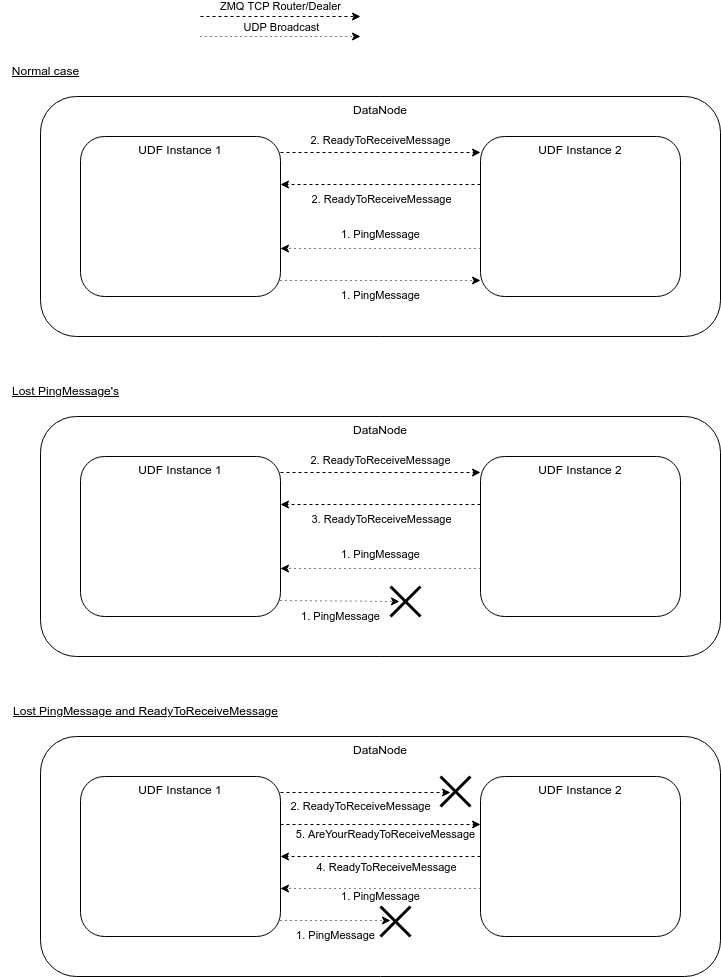

The diagram above was exported from draw.io. Its source (the exported page's mxGraphModel, read from the mxfile embedded in the PNG):
<mxGraphModel dx="740" dy="1446" grid="1" gridSize="10" guides="1" tooltips="1" connect="1" arrows="1" fold="1" page="1" pageScale="1" pageWidth="850" pageHeight="1100" math="0" shadow="0">
  <root>
    <mxCell id="0" />
    <mxCell id="1" parent="0" />
    <mxCell id="4" value="DataNode" style="rounded=1;whiteSpace=wrap;html=1;align=center;verticalAlign=top;" parent="1" vertex="1">
      <mxGeometry x="240" y="-80" width="680" height="240" as="geometry" />
    </mxCell>
    <mxCell id="3" value="UDF Instance 2" style="rounded=1;whiteSpace=wrap;html=1;verticalAlign=top;align=center;points=[[0,0.1],[0,0.3],[0,0.5],[0,0.7],[0,0.9]]" parent="1" vertex="1">
      <mxGeometry x="680" y="-40" width="200" height="160" as="geometry" />
    </mxCell>
    <mxCell id="2" value="UDF Instance 1" style="rounded=1;whiteSpace=wrap;html=1;verticalAlign=top;align=center;points=[[1,0.1],[1,0.3],[1,0.5],[1,0.7],[1,0.9]]" parent="1" vertex="1">
      <mxGeometry x="280" y="-40" width="200" height="160" as="geometry" />
    </mxCell>
    <mxCell id="SpRUZj5rpID_NDbyAKTw-33" value="1. PingMessage" style="rounded=0;orthogonalLoop=1;jettySize=auto;html=1;exitX=1;exitY=0.9;exitDx=0;exitDy=0;entryX=0;entryY=0.9;entryDx=0;entryDy=0;dashed=1;dashPattern=1 4;" parent="1" source="2" target="3" edge="1">
      <mxGeometry y="-15" relative="1" as="geometry">
        <mxPoint as="offset" />
        <mxPoint x="440" y="325" as="sourcePoint" />
        <mxPoint x="720" y="325" as="targetPoint" />
      </mxGeometry>
    </mxCell>
    <mxCell id="SpRUZj5rpID_NDbyAKTw-32" value="2. ReadyToReceiveMessage" style="rounded=0;orthogonalLoop=1;jettySize=auto;html=1;entryX=0;entryY=0.1;entryDx=0;entryDy=0;dashed=1;exitX=1;exitY=0.1;exitDx=0;exitDy=0;" parent="1" source="2" target="3" edge="1">
      <mxGeometry y="12" relative="1" as="geometry">
        <mxPoint as="offset" />
        <mxPoint x="480" y="55" as="sourcePoint" />
        <mxPoint x="720" y="55" as="targetPoint" />
      </mxGeometry>
    </mxCell>
    <mxCell id="SpRUZj5rpID_NDbyAKTw-25" value="1. PingMessage" style="rounded=0;orthogonalLoop=1;jettySize=auto;html=1;entryX=1;entryY=0.7;entryDx=0;entryDy=0;exitX=0;exitY=0.7;exitDx=0;exitDy=0;dashed=1;dashPattern=1 4;" parent="1" source="3" target="2" edge="1">
      <mxGeometry y="-14" relative="1" as="geometry">
        <mxPoint as="offset" />
        <mxPoint x="720" y="295" as="sourcePoint" />
        <mxPoint x="440" y="295" as="targetPoint" />
      </mxGeometry>
    </mxCell>
    <mxCell id="SpRUZj5rpID_NDbyAKTw-36" style="rounded=0;orthogonalLoop=1;jettySize=auto;html=1;exitX=0;exitY=0.3;exitDx=0;exitDy=0;entryX=1;entryY=0.3;entryDx=0;entryDy=0;dashed=1;" parent="1" source="3" target="2" edge="1">
      <mxGeometry relative="1" as="geometry">
        <mxPoint x="720" y="85" as="sourcePoint" />
        <mxPoint x="440" y="85" as="targetPoint" />
      </mxGeometry>
    </mxCell>
    <mxCell id="SpRUZj5rpID_NDbyAKTw-37" value="2. ReadyToReceiveMessage" style="edgeLabel;html=1;align=center;verticalAlign=middle;resizable=0;points=[];" parent="SpRUZj5rpID_NDbyAKTw-36" vertex="1" connectable="0">
      <mxGeometry x="0.142" y="3" relative="1" as="geometry">
        <mxPoint x="14" y="11" as="offset" />
      </mxGeometry>
    </mxCell>
    <mxCell id="SpRUZj5rpID_NDbyAKTw-83" value="&lt;u&gt;Normal case&lt;/u&gt;" style="text;html=1;align=center;verticalAlign=middle;resizable=0;points=[];autosize=1;strokeColor=none;fillColor=none;" parent="1" vertex="1">
      <mxGeometry x="200" y="-120" width="90" height="30" as="geometry" />
    </mxCell>
    <mxCell id="SpRUZj5rpID_NDbyAKTw-84" value="&lt;u&gt;Lost PingMessage's&lt;/u&gt;" style="text;html=1;align=center;verticalAlign=middle;resizable=0;points=[];autosize=1;strokeColor=none;fillColor=none;" parent="1" vertex="1">
      <mxGeometry x="200" y="200" width="130" height="30" as="geometry" />
    </mxCell>
    <mxCell id="13" value="ZMQ TCP Router/Dealer" style="endArrow=classic;html=1;rounded=0;dashed=1;" parent="1" edge="1">
      <mxGeometry y="10" width="50" height="50" relative="1" as="geometry">
        <mxPoint x="400" y="-160" as="sourcePoint" />
        <mxPoint x="560" y="-160" as="targetPoint" />
        <mxPoint as="offset" />
      </mxGeometry>
    </mxCell>
    <mxCell id="18" value="" style="endArrow=classic;html=1;rounded=0;dashed=1;dashPattern=1 4;" parent="1" edge="1">
      <mxGeometry width="50" height="50" relative="1" as="geometry">
        <mxPoint x="400" y="-140" as="sourcePoint" />
        <mxPoint x="560" y="-140" as="targetPoint" />
      </mxGeometry>
    </mxCell>
    <mxCell id="19" value="UDP Broadcast" style="edgeLabel;html=1;align=center;verticalAlign=middle;resizable=0;points=[];" parent="18" vertex="1" connectable="0">
      <mxGeometry x="0.4778" y="-3" relative="1" as="geometry">
        <mxPoint x="-38" y="-13" as="offset" />
      </mxGeometry>
    </mxCell>
    <mxCell id="20" value="DataNode" style="rounded=1;whiteSpace=wrap;html=1;align=center;verticalAlign=top;" vertex="1" parent="1">
      <mxGeometry x="240" y="240" width="680" height="240" as="geometry" />
    </mxCell>
    <mxCell id="21" value="UDF Instance 2" style="rounded=1;whiteSpace=wrap;html=1;verticalAlign=top;align=center;points=[[0,0.1],[0,0.3],[0,0.5],[0,0.7],[0,0.9]]" vertex="1" parent="1">
      <mxGeometry x="680" y="280" width="200" height="160" as="geometry" />
    </mxCell>
    <mxCell id="22" value="UDF Instance 1" style="rounded=1;whiteSpace=wrap;html=1;verticalAlign=top;align=center;points=[[1,0.1],[1,0.3],[1,0.5],[1,0.7],[1,0.9]]" vertex="1" parent="1">
      <mxGeometry x="280" y="280" width="200" height="160" as="geometry" />
    </mxCell>
    <mxCell id="23" value="1. PingMessage" style="rounded=0;orthogonalLoop=1;jettySize=auto;html=1;exitX=1;exitY=0.9;exitDx=0;exitDy=0;dashed=1;dashPattern=1 4;" edge="1" parent="1" source="22">
      <mxGeometry y="-15" relative="1" as="geometry">
        <mxPoint as="offset" />
        <mxPoint x="440" y="605" as="sourcePoint" />
        <mxPoint x="599" y="425" as="targetPoint" />
      </mxGeometry>
    </mxCell>
    <mxCell id="24" value="2. ReadyToReceiveMessage" style="rounded=0;orthogonalLoop=1;jettySize=auto;html=1;entryX=0;entryY=0.1;entryDx=0;entryDy=0;dashed=1;exitX=1;exitY=0.1;exitDx=0;exitDy=0;" edge="1" parent="1" source="22" target="21">
      <mxGeometry y="12" relative="1" as="geometry">
        <mxPoint as="offset" />
        <mxPoint x="480" y="335" as="sourcePoint" />
        <mxPoint x="720" y="335" as="targetPoint" />
      </mxGeometry>
    </mxCell>
    <mxCell id="25" value="1. PingMessage" style="rounded=0;orthogonalLoop=1;jettySize=auto;html=1;entryX=1;entryY=0.7;entryDx=0;entryDy=0;exitX=0;exitY=0.7;exitDx=0;exitDy=0;dashed=1;dashPattern=1 4;" edge="1" parent="1" source="21" target="22">
      <mxGeometry y="-14" relative="1" as="geometry">
        <mxPoint as="offset" />
        <mxPoint x="720" y="575" as="sourcePoint" />
        <mxPoint x="440" y="575" as="targetPoint" />
      </mxGeometry>
    </mxCell>
    <mxCell id="26" style="rounded=0;orthogonalLoop=1;jettySize=auto;html=1;exitX=0;exitY=0.3;exitDx=0;exitDy=0;entryX=1;entryY=0.3;entryDx=0;entryDy=0;dashed=1;" edge="1" parent="1" source="21" target="22">
      <mxGeometry relative="1" as="geometry">
        <mxPoint x="720" y="365" as="sourcePoint" />
        <mxPoint x="440" y="365" as="targetPoint" />
      </mxGeometry>
    </mxCell>
    <mxCell id="27" value="3. ReadyToReceiveMessage" style="edgeLabel;html=1;align=center;verticalAlign=middle;resizable=0;points=[];" vertex="1" connectable="0" parent="26">
      <mxGeometry x="0.142" y="3" relative="1" as="geometry">
        <mxPoint x="14" y="11" as="offset" />
      </mxGeometry>
    </mxCell>
    <mxCell id="SpRUZj5rpID_NDbyAKTw-86" value="" style="group;" parent="1" vertex="1" connectable="0">
      <mxGeometry x="590" y="410" width="30" height="30" as="geometry" />
    </mxCell>
    <mxCell id="SpRUZj5rpID_NDbyAKTw-87" value="" style="endArrow=none;html=1;rounded=0;strokeWidth=3;" parent="SpRUZj5rpID_NDbyAKTw-86" edge="1">
      <mxGeometry width="50" height="50" relative="1" as="geometry">
        <mxPoint y="30" as="sourcePoint" />
        <mxPoint x="30" as="targetPoint" />
      </mxGeometry>
    </mxCell>
    <mxCell id="SpRUZj5rpID_NDbyAKTw-88" value="" style="endArrow=none;html=1;rounded=0;strokeWidth=3;" parent="SpRUZj5rpID_NDbyAKTw-86" edge="1">
      <mxGeometry width="50" height="50" relative="1" as="geometry">
        <mxPoint as="sourcePoint" />
        <mxPoint x="30" y="30" as="targetPoint" />
      </mxGeometry>
    </mxCell>
    <mxCell id="28" value="DataNode" style="rounded=1;whiteSpace=wrap;html=1;align=center;verticalAlign=top;" vertex="1" parent="1">
      <mxGeometry x="240" y="560" width="680" height="240" as="geometry" />
    </mxCell>
    <mxCell id="29" value="UDF Instance 2" style="rounded=1;whiteSpace=wrap;html=1;verticalAlign=top;align=center;points=[[0,0.1],[0,0.3],[0,0.5],[0,0.7],[0,0.9]]" vertex="1" parent="1">
      <mxGeometry x="680" y="600" width="200" height="160" as="geometry" />
    </mxCell>
    <mxCell id="30" value="UDF Instance 1" style="rounded=1;whiteSpace=wrap;html=1;verticalAlign=top;align=center;points=[[1,0.1],[1,0.3],[1,0.5],[1,0.7],[1,0.9]]" vertex="1" parent="1">
      <mxGeometry x="280" y="600" width="200" height="160" as="geometry" />
    </mxCell>
    <mxCell id="31" value="1. PingMessage" style="rounded=0;orthogonalLoop=1;jettySize=auto;html=1;exitX=1;exitY=0.9;exitDx=0;exitDy=0;dashed=1;dashPattern=1 4;" edge="1" parent="1" source="30">
      <mxGeometry y="-15" relative="1" as="geometry">
        <mxPoint as="offset" />
        <mxPoint x="440" y="925" as="sourcePoint" />
        <mxPoint x="590" y="744" as="targetPoint" />
      </mxGeometry>
    </mxCell>
    <mxCell id="32" value="2. ReadyToReceiveMessage" style="rounded=0;orthogonalLoop=1;jettySize=auto;html=1;dashed=1;exitX=1;exitY=0.1;exitDx=0;exitDy=0;" edge="1" parent="1" source="30">
      <mxGeometry x="-0.0588" y="-14" relative="1" as="geometry">
        <mxPoint as="offset" />
        <mxPoint x="480" y="655" as="sourcePoint" />
        <mxPoint x="650" y="616" as="targetPoint" />
      </mxGeometry>
    </mxCell>
    <mxCell id="33" value="1. PingMessage" style="rounded=0;orthogonalLoop=1;jettySize=auto;html=1;entryX=1;entryY=0.7;entryDx=0;entryDy=0;exitX=0;exitY=0.7;exitDx=0;exitDy=0;dashed=1;dashPattern=1 4;" edge="1" parent="1" source="29" target="30">
      <mxGeometry y="8" relative="1" as="geometry">
        <mxPoint as="offset" />
        <mxPoint x="720" y="895" as="sourcePoint" />
        <mxPoint x="440" y="895" as="targetPoint" />
      </mxGeometry>
    </mxCell>
    <mxCell id="34" style="rounded=0;orthogonalLoop=1;jettySize=auto;html=1;exitX=0;exitY=0.5;exitDx=0;exitDy=0;entryX=1;entryY=0.5;entryDx=0;entryDy=0;dashed=1;" edge="1" parent="1" source="29" target="30">
      <mxGeometry relative="1" as="geometry">
        <mxPoint x="720" y="685" as="sourcePoint" />
        <mxPoint x="440" y="685" as="targetPoint" />
      </mxGeometry>
    </mxCell>
    <mxCell id="35" value="4. ReadyToReceiveMessage" style="edgeLabel;html=1;align=center;verticalAlign=middle;resizable=0;points=[];" vertex="1" connectable="0" parent="34">
      <mxGeometry x="0.142" y="3" relative="1" as="geometry">
        <mxPoint x="19" y="7" as="offset" />
      </mxGeometry>
    </mxCell>
    <mxCell id="36" value="" style="group;" vertex="1" connectable="0" parent="1">
      <mxGeometry x="580" y="730" width="30" height="30" as="geometry" />
    </mxCell>
    <mxCell id="37" value="" style="endArrow=none;html=1;rounded=0;strokeWidth=3;" edge="1" parent="36">
      <mxGeometry width="50" height="50" relative="1" as="geometry">
        <mxPoint y="30" as="sourcePoint" />
        <mxPoint x="30" as="targetPoint" />
      </mxGeometry>
    </mxCell>
    <mxCell id="38" value="" style="endArrow=none;html=1;rounded=0;strokeWidth=3;" edge="1" parent="36">
      <mxGeometry width="50" height="50" relative="1" as="geometry">
        <mxPoint as="sourcePoint" />
        <mxPoint x="30" y="30" as="targetPoint" />
      </mxGeometry>
    </mxCell>
    <mxCell id="39" value="&lt;u&gt;Lost PingMessage and ReadyToReceiveMessage&lt;/u&gt;" style="text;html=1;align=center;verticalAlign=middle;resizable=0;points=[];autosize=1;strokeColor=none;fillColor=none;" vertex="1" parent="1">
      <mxGeometry x="200" y="520" width="290" height="30" as="geometry" />
    </mxCell>
    <mxCell id="40" value="" style="group;" vertex="1" connectable="0" parent="1">
      <mxGeometry x="640" y="600" width="30" height="30" as="geometry" />
    </mxCell>
    <mxCell id="41" value="" style="endArrow=none;html=1;rounded=0;strokeWidth=3;" edge="1" parent="40">
      <mxGeometry width="50" height="50" relative="1" as="geometry">
        <mxPoint y="30" as="sourcePoint" />
        <mxPoint x="30" as="targetPoint" />
      </mxGeometry>
    </mxCell>
    <mxCell id="42" value="" style="endArrow=none;html=1;rounded=0;strokeWidth=3;" edge="1" parent="40">
      <mxGeometry width="50" height="50" relative="1" as="geometry">
        <mxPoint as="sourcePoint" />
        <mxPoint x="30" y="30" as="targetPoint" />
      </mxGeometry>
    </mxCell>
    <mxCell id="44" style="rounded=0;orthogonalLoop=1;jettySize=auto;html=1;entryX=0;entryY=0.3;entryDx=0;entryDy=0;exitX=1;exitY=0.3;exitDx=0;exitDy=0;dashed=1;" edge="1" parent="1" source="30" target="29">
      <mxGeometry relative="1" as="geometry">
        <mxPoint x="470" y="630" as="sourcePoint" />
        <mxPoint x="750" y="630" as="targetPoint" />
      </mxGeometry>
    </mxCell>
    <mxCell id="45" value="5. AreYourReadyToReceiveMessage" style="edgeLabel;html=1;align=center;verticalAlign=middle;resizable=0;points=[];" vertex="1" connectable="0" parent="44">
      <mxGeometry x="0.142" y="3" relative="1" as="geometry">
        <mxPoint x="-10" y="12" as="offset" />
      </mxGeometry>
    </mxCell>
  </root>
</mxGraphModel>